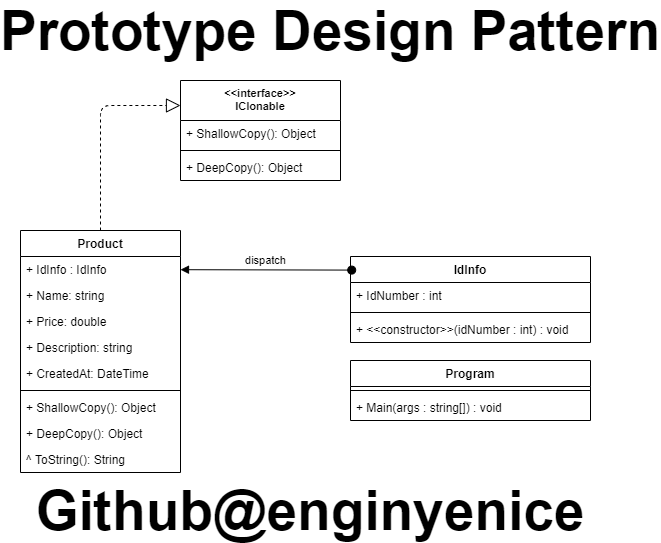

The diagram above was exported from draw.io. Its source (the exported page's mxGraphModel, read from the mxfile embedded in the PNG):
<mxGraphModel dx="1024" dy="601" grid="1" gridSize="10" guides="1" tooltips="1" connect="1" arrows="1" fold="1" page="1" pageScale="1" pageWidth="1600" pageHeight="900" math="0" shadow="0">
  <root>
    <mxCell id="0" />
    <mxCell id="1" parent="0" />
    <mxCell id="LI0Im4yz8iv58zJHxpNI-1" value="Product" style="swimlane;fontStyle=1;align=center;verticalAlign=top;childLayout=stackLayout;horizontal=1;startSize=26;horizontalStack=0;resizeParent=1;resizeParentMax=0;resizeLast=0;collapsible=1;marginBottom=0;" vertex="1" parent="1">
      <mxGeometry x="120" y="250" width="160" height="242" as="geometry" />
    </mxCell>
    <mxCell id="LI0Im4yz8iv58zJHxpNI-2" value="+ IdInfo : IdInfo" style="text;strokeColor=none;fillColor=none;align=left;verticalAlign=top;spacingLeft=4;spacingRight=4;overflow=hidden;rotatable=0;points=[[0,0.5],[1,0.5]];portConstraint=eastwest;" vertex="1" parent="LI0Im4yz8iv58zJHxpNI-1">
      <mxGeometry y="26" width="160" height="26" as="geometry" />
    </mxCell>
    <mxCell id="LI0Im4yz8iv58zJHxpNI-6" value="+ Name: string" style="text;strokeColor=none;fillColor=none;align=left;verticalAlign=top;spacingLeft=4;spacingRight=4;overflow=hidden;rotatable=0;points=[[0,0.5],[1,0.5]];portConstraint=eastwest;" vertex="1" parent="LI0Im4yz8iv58zJHxpNI-1">
      <mxGeometry y="52" width="160" height="26" as="geometry" />
    </mxCell>
    <mxCell id="LI0Im4yz8iv58zJHxpNI-5" value="+ Price: double" style="text;strokeColor=none;fillColor=none;align=left;verticalAlign=top;spacingLeft=4;spacingRight=4;overflow=hidden;rotatable=0;points=[[0,0.5],[1,0.5]];portConstraint=eastwest;" vertex="1" parent="LI0Im4yz8iv58zJHxpNI-1">
      <mxGeometry y="78" width="160" height="26" as="geometry" />
    </mxCell>
    <mxCell id="LI0Im4yz8iv58zJHxpNI-7" value="+ Description: string" style="text;strokeColor=none;fillColor=none;align=left;verticalAlign=top;spacingLeft=4;spacingRight=4;overflow=hidden;rotatable=0;points=[[0,0.5],[1,0.5]];portConstraint=eastwest;" vertex="1" parent="LI0Im4yz8iv58zJHxpNI-1">
      <mxGeometry y="104" width="160" height="26" as="geometry" />
    </mxCell>
    <mxCell id="LI0Im4yz8iv58zJHxpNI-9" value="+ CreatedAt: DateTime" style="text;strokeColor=none;fillColor=none;align=left;verticalAlign=top;spacingLeft=4;spacingRight=4;overflow=hidden;rotatable=0;points=[[0,0.5],[1,0.5]];portConstraint=eastwest;" vertex="1" parent="LI0Im4yz8iv58zJHxpNI-1">
      <mxGeometry y="130" width="160" height="26" as="geometry" />
    </mxCell>
    <mxCell id="LI0Im4yz8iv58zJHxpNI-3" value="" style="line;strokeWidth=1;fillColor=none;align=left;verticalAlign=middle;spacingTop=-1;spacingLeft=3;spacingRight=3;rotatable=0;labelPosition=right;points=[];portConstraint=eastwest;" vertex="1" parent="LI0Im4yz8iv58zJHxpNI-1">
      <mxGeometry y="156" width="160" height="8" as="geometry" />
    </mxCell>
    <mxCell id="LI0Im4yz8iv58zJHxpNI-4" value="+ ShallowCopy(): Object" style="text;strokeColor=none;fillColor=none;align=left;verticalAlign=top;spacingLeft=4;spacingRight=4;overflow=hidden;rotatable=0;points=[[0,0.5],[1,0.5]];portConstraint=eastwest;" vertex="1" parent="LI0Im4yz8iv58zJHxpNI-1">
      <mxGeometry y="164" width="160" height="26" as="geometry" />
    </mxCell>
    <mxCell id="LI0Im4yz8iv58zJHxpNI-10" value="+ DeepCopy(): Object" style="text;strokeColor=none;fillColor=none;align=left;verticalAlign=top;spacingLeft=4;spacingRight=4;overflow=hidden;rotatable=0;points=[[0,0.5],[1,0.5]];portConstraint=eastwest;" vertex="1" parent="LI0Im4yz8iv58zJHxpNI-1">
      <mxGeometry y="190" width="160" height="26" as="geometry" />
    </mxCell>
    <mxCell id="LI0Im4yz8iv58zJHxpNI-23" value="^ ToString(): String" style="text;strokeColor=none;fillColor=none;align=left;verticalAlign=top;spacingLeft=4;spacingRight=4;overflow=hidden;rotatable=0;points=[[0,0.5],[1,0.5]];portConstraint=eastwest;" vertex="1" parent="LI0Im4yz8iv58zJHxpNI-1">
      <mxGeometry y="216" width="160" height="26" as="geometry" />
    </mxCell>
    <mxCell id="LI0Im4yz8iv58zJHxpNI-15" value="IdInfo" style="swimlane;fontStyle=1;align=center;verticalAlign=top;childLayout=stackLayout;horizontal=1;startSize=26;horizontalStack=0;resizeParent=1;resizeParentMax=0;resizeLast=0;collapsible=1;marginBottom=0;" vertex="1" parent="1">
      <mxGeometry x="450" y="276" width="240" height="86" as="geometry" />
    </mxCell>
    <mxCell id="LI0Im4yz8iv58zJHxpNI-16" value="+ IdNumber : int" style="text;strokeColor=none;fillColor=none;align=left;verticalAlign=top;spacingLeft=4;spacingRight=4;overflow=hidden;rotatable=0;points=[[0,0.5],[1,0.5]];portConstraint=eastwest;" vertex="1" parent="LI0Im4yz8iv58zJHxpNI-15">
      <mxGeometry y="26" width="240" height="26" as="geometry" />
    </mxCell>
    <mxCell id="LI0Im4yz8iv58zJHxpNI-17" value="" style="line;strokeWidth=1;fillColor=none;align=left;verticalAlign=middle;spacingTop=-1;spacingLeft=3;spacingRight=3;rotatable=0;labelPosition=right;points=[];portConstraint=eastwest;" vertex="1" parent="LI0Im4yz8iv58zJHxpNI-15">
      <mxGeometry y="52" width="240" height="8" as="geometry" />
    </mxCell>
    <mxCell id="LI0Im4yz8iv58zJHxpNI-18" value="+ &lt;&lt;constructor&gt;&gt;(idNumber : int) : void" style="text;strokeColor=none;fillColor=none;align=left;verticalAlign=top;spacingLeft=4;spacingRight=4;overflow=hidden;rotatable=0;points=[[0,0.5],[1,0.5]];portConstraint=eastwest;" vertex="1" parent="LI0Im4yz8iv58zJHxpNI-15">
      <mxGeometry y="60" width="240" height="26" as="geometry" />
    </mxCell>
    <mxCell id="LI0Im4yz8iv58zJHxpNI-19" value="Program" style="swimlane;fontStyle=1;align=center;verticalAlign=top;childLayout=stackLayout;horizontal=1;startSize=26;horizontalStack=0;resizeParent=1;resizeParentMax=0;resizeLast=0;collapsible=1;marginBottom=0;" vertex="1" parent="1">
      <mxGeometry x="450" y="380" width="240" height="60" as="geometry" />
    </mxCell>
    <mxCell id="LI0Im4yz8iv58zJHxpNI-21" value="" style="line;strokeWidth=1;fillColor=none;align=left;verticalAlign=middle;spacingTop=-1;spacingLeft=3;spacingRight=3;rotatable=0;labelPosition=right;points=[];portConstraint=eastwest;" vertex="1" parent="LI0Im4yz8iv58zJHxpNI-19">
      <mxGeometry y="26" width="240" height="8" as="geometry" />
    </mxCell>
    <mxCell id="LI0Im4yz8iv58zJHxpNI-22" value="+ Main(args : string[]) : void" style="text;strokeColor=none;fillColor=none;align=left;verticalAlign=top;spacingLeft=4;spacingRight=4;overflow=hidden;rotatable=0;points=[[0,0.5],[1,0.5]];portConstraint=eastwest;" vertex="1" parent="LI0Im4yz8iv58zJHxpNI-19">
      <mxGeometry y="34" width="240" height="26" as="geometry" />
    </mxCell>
    <mxCell id="LI0Im4yz8iv58zJHxpNI-24" value="dispatch" style="html=1;verticalAlign=bottom;startArrow=oval;startFill=1;endArrow=block;startSize=8;exitX=0.005;exitY=0.158;exitDx=0;exitDy=0;exitPerimeter=0;" edge="1" parent="1" source="LI0Im4yz8iv58zJHxpNI-15" target="LI0Im4yz8iv58zJHxpNI-2">
      <mxGeometry width="60" relative="1" as="geometry">
        <mxPoint x="385" y="360" as="sourcePoint" />
        <mxPoint x="445" y="360" as="targetPoint" />
      </mxGeometry>
    </mxCell>
    <mxCell id="LI0Im4yz8iv58zJHxpNI-25" value="Prototype Design Pattern" style="text;align=center;fontStyle=1;verticalAlign=middle;spacingLeft=3;spacingRight=3;strokeColor=none;rotatable=0;points=[[0,0.5],[1,0.5]];portConstraint=eastwest;fontSize=55;" vertex="1" parent="1">
      <mxGeometry x="390" y="30" width="80" height="26" as="geometry" />
    </mxCell>
    <mxCell id="LI0Im4yz8iv58zJHxpNI-30" value="&lt;&lt;interface&gt;&gt;&#10;IClonable" style="swimlane;fontStyle=1;align=center;verticalAlign=top;childLayout=stackLayout;horizontal=1;startSize=40;horizontalStack=0;resizeParent=1;resizeParentMax=0;resizeLast=0;collapsible=1;marginBottom=0;fontSize=11;" vertex="1" parent="1">
      <mxGeometry x="280" y="100" width="160" height="100" as="geometry" />
    </mxCell>
    <mxCell id="LI0Im4yz8iv58zJHxpNI-31" value="+ ShallowCopy(): Object" style="text;strokeColor=none;fillColor=none;align=left;verticalAlign=top;spacingLeft=4;spacingRight=4;overflow=hidden;rotatable=0;points=[[0,0.5],[1,0.5]];portConstraint=eastwest;" vertex="1" parent="LI0Im4yz8iv58zJHxpNI-30">
      <mxGeometry y="40" width="160" height="26" as="geometry" />
    </mxCell>
    <mxCell id="LI0Im4yz8iv58zJHxpNI-32" value="" style="line;strokeWidth=1;fillColor=none;align=left;verticalAlign=middle;spacingTop=-1;spacingLeft=3;spacingRight=3;rotatable=0;labelPosition=right;points=[];portConstraint=eastwest;" vertex="1" parent="LI0Im4yz8iv58zJHxpNI-30">
      <mxGeometry y="66" width="160" height="8" as="geometry" />
    </mxCell>
    <mxCell id="LI0Im4yz8iv58zJHxpNI-33" value="+ DeepCopy(): Object" style="text;strokeColor=none;fillColor=none;align=left;verticalAlign=top;spacingLeft=4;spacingRight=4;overflow=hidden;rotatable=0;points=[[0,0.5],[1,0.5]];portConstraint=eastwest;" vertex="1" parent="LI0Im4yz8iv58zJHxpNI-30">
      <mxGeometry y="74" width="160" height="26" as="geometry" />
    </mxCell>
    <mxCell id="LI0Im4yz8iv58zJHxpNI-34" value="" style="endArrow=block;dashed=1;endFill=0;endSize=12;html=1;fontSize=11;exitX=0.5;exitY=0;exitDx=0;exitDy=0;entryX=0;entryY=0.25;entryDx=0;entryDy=0;" edge="1" parent="1" source="LI0Im4yz8iv58zJHxpNI-1" target="LI0Im4yz8iv58zJHxpNI-30">
      <mxGeometry width="160" relative="1" as="geometry">
        <mxPoint x="330" y="310" as="sourcePoint" />
        <mxPoint x="490" y="310" as="targetPoint" />
        <Array as="points">
          <mxPoint x="200" y="125" />
        </Array>
      </mxGeometry>
    </mxCell>
    <mxCell id="LI0Im4yz8iv58zJHxpNI-35" value="Github@enginyenice" style="text;align=center;fontStyle=1;verticalAlign=middle;spacingLeft=3;spacingRight=3;strokeColor=none;rotatable=0;points=[[0,0.5],[1,0.5]];portConstraint=eastwest;fontSize=55;" vertex="1" parent="1">
      <mxGeometry x="370" y="510" width="80" height="26" as="geometry" />
    </mxCell>
  </root>
</mxGraphModel>